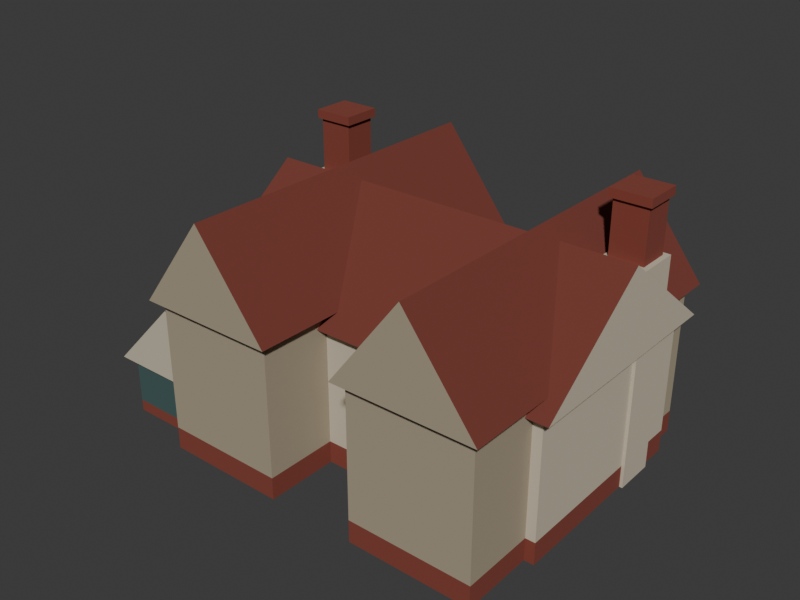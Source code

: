 # Source: test-hudec-topology-c-massing.blend  (saved by Blender 5.2.44; exported with 4.5.12 LTS)
import bpy
from mathutils import Matrix  # noqa: F401  (used for matrix-valued properties, if any)

bpy.ops.wm.read_factory_settings(use_empty=True)
scene = bpy.context.scene
scene.name = 'Scene'

# ---- collections
col_collection = bpy.data.collections.new('Collection'); scene.collection.children.link(col_collection)

# ---- materials (node trees are filled in below, after node groups)
mat_test_hudec_topology_c_brick_muted_brick = bpy.data.materials.new('test-hudec-topology-c-brick-muted-brick')
mat_test_hudec_topology_c_brick_muted_brick.diffuse_color = (0.227, 0.04817, 0.03071, 1.0)
mat_test_hudec_topology_c_brick_muted_brick.roughness = 0.96
mat_test_hudec_topology_c_wall_warm_plaster = bpy.data.materials.new('test-hudec-topology-c-wall-warm-plaster')
mat_test_hudec_topology_c_wall_warm_plaster.diffuse_color = (0.5776, 0.5089, 0.3864, 1.0)
mat_test_hudec_topology_c_wall_warm_plaster.roughness = 0.94
mat_test_hudec_topology_c_wallshade_warm_plaster_shadow = bpy.data.materials.new('test-hudec-topology-c-wallShade-warm-plaster-shadow')
mat_test_hudec_topology_c_wallshade_warm_plaster_shadow.diffuse_color = (0.3916, 0.3278, 0.2307, 1.0)
mat_test_hudec_topology_c_wallshade_warm_plaster_shadow.roughness = 0.95
mat_test_hudec_topology_c_glass_muted_glass = bpy.data.materials.new('test-hudec-topology-c-glass-muted-glass')
mat_test_hudec_topology_c_glass_muted_glass.diffuse_color = (0.0648, 0.1195, 0.1144, 1.0)
mat_test_hudec_topology_c_glass_muted_glass.roughness = 0.42
mat_test_hudec_topology_c_roof_muted_red_tile = bpy.data.materials.new('test-hudec-topology-c-roof-muted-red-tile')
mat_test_hudec_topology_c_roof_muted_red_tile.diffuse_color = (0.1746, 0.0382, 0.02519, 1.0)
mat_test_hudec_topology_c_roof_muted_red_tile.roughness = 0.9

# ---- material node trees
mat_test_hudec_topology_c_brick_muted_brick.use_nodes = True; mat_test_hudec_topology_c_brick_muted_brick.node_tree.nodes.clear()
_N = mat_test_hudec_topology_c_brick_muted_brick.node_tree.nodes; _L = mat_test_hudec_topology_c_brick_muted_brick.node_tree.links
n0 = _N.new('ShaderNodeBsdfPrincipled'); n0.name = 'Principled BSDF'; n0.location = (-200, 100)
n0.inputs[0].default_value = (0.227, 0.04817, 0.03071, 1.0)
n0.inputs[2].default_value = 0.96
n0.inputs[10].default_value = 0.005
n1 = _N.new('ShaderNodeOutputMaterial'); n1.name = 'Material Output'; n1.location = (200, 100)
_L.new(n0.outputs[0], n1.inputs[0])
n1.is_active_output = True
mat_test_hudec_topology_c_wall_warm_plaster.use_nodes = True; mat_test_hudec_topology_c_wall_warm_plaster.node_tree.nodes.clear()
_N = mat_test_hudec_topology_c_wall_warm_plaster.node_tree.nodes; _L = mat_test_hudec_topology_c_wall_warm_plaster.node_tree.links
n0 = _N.new('ShaderNodeBsdfPrincipled'); n0.name = 'Principled BSDF'; n0.location = (-200, 100)
n0.inputs[0].default_value = (0.5776, 0.5089, 0.3864, 1.0)
n0.inputs[2].default_value = 0.94
n0.inputs[10].default_value = 0.005
n1 = _N.new('ShaderNodeOutputMaterial'); n1.name = 'Material Output'; n1.location = (200, 100)
_L.new(n0.outputs[0], n1.inputs[0])
n1.is_active_output = True
mat_test_hudec_topology_c_wallshade_warm_plaster_shadow.use_nodes = True; mat_test_hudec_topology_c_wallshade_warm_plaster_shadow.node_tree.nodes.clear()
_N = mat_test_hudec_topology_c_wallshade_warm_plaster_shadow.node_tree.nodes; _L = mat_test_hudec_topology_c_wallshade_warm_plaster_shadow.node_tree.links
n0 = _N.new('ShaderNodeBsdfPrincipled'); n0.name = 'Principled BSDF'; n0.location = (-200, 100)
n0.inputs[0].default_value = (0.3916, 0.3278, 0.2307, 1.0)
n0.inputs[2].default_value = 0.95
n0.inputs[10].default_value = 0.005
n1 = _N.new('ShaderNodeOutputMaterial'); n1.name = 'Material Output'; n1.location = (200, 100)
_L.new(n0.outputs[0], n1.inputs[0])
n1.is_active_output = True
mat_test_hudec_topology_c_glass_muted_glass.use_nodes = True; mat_test_hudec_topology_c_glass_muted_glass.node_tree.nodes.clear()
_N = mat_test_hudec_topology_c_glass_muted_glass.node_tree.nodes; _L = mat_test_hudec_topology_c_glass_muted_glass.node_tree.links
n0 = _N.new('ShaderNodeBsdfPrincipled'); n0.name = 'Principled BSDF'; n0.location = (-200, 100)
n0.inputs[0].default_value = (0.0648, 0.1195, 0.1144, 1.0)
n0.inputs[2].default_value = 0.42
n0.inputs[10].default_value = 0.005
n1 = _N.new('ShaderNodeOutputMaterial'); n1.name = 'Material Output'; n1.location = (200, 100)
_L.new(n0.outputs[0], n1.inputs[0])
n1.is_active_output = True
mat_test_hudec_topology_c_roof_muted_red_tile.use_nodes = True; mat_test_hudec_topology_c_roof_muted_red_tile.node_tree.nodes.clear()
_N = mat_test_hudec_topology_c_roof_muted_red_tile.node_tree.nodes; _L = mat_test_hudec_topology_c_roof_muted_red_tile.node_tree.links
n0 = _N.new('ShaderNodeBsdfPrincipled'); n0.name = 'Principled BSDF'; n0.location = (-200, 100)
n0.inputs[0].default_value = (0.1746, 0.0382, 0.02519, 1.0)
n0.inputs[2].default_value = 0.9
n0.inputs[10].default_value = 0.005
n1 = _N.new('ShaderNodeOutputMaterial'); n1.name = 'Material Output'; n1.location = (200, 100)
_L.new(n0.outputs[0], n1.inputs[0])
n1.is_active_output = True

# ---- world
world_world = bpy.data.worlds.new('World'); scene.world = world_world
world_world.use_nodes = True; world_world.node_tree.nodes.clear()
_N = world_world.node_tree.nodes; _L = world_world.node_tree.links
n0 = _N.new('ShaderNodeOutputWorld'); n0.name = 'World Output'; n0.location = (200, 100)
n1 = _N.new('ShaderNodeBackground'); n1.name = 'Background'; n1.location = (-200, 100)
n1.inputs[0].default_value = (0.05088, 0.05088, 0.05088, 1.0)
_L.new(n1.outputs[0], n0.inputs[0])
n0.is_active_output = True
world_world.color = (0.6795, 0.5972, 0.3968)
world_world.sun_shadow_jitter_overblur = 0.0

# ---- meshes
me_cube = bpy.data.meshes.new('Cube')
me_cube.from_pydata([(-4.6, -2.7, -0.29), (-4.6, -2.7, 0.29), (-4.6, 2.7, -0.29), (-4.6, 2.7, 0.29), (4.6, -2.7, -0.29), (4.6, -2.7, 0.29), (4.6, 2.7, -0.29), (4.6, 2.7, 0.29)], [], [(0, 1, 3, 2), (2, 3, 7, 6), (6, 7, 5, 4), (4, 5, 1, 0), (2, 6, 4, 0), (7, 3, 1, 5)])
_uv = me_cube.uv_layers.new(name='UVMap')
_uv.uv.foreach_set('vector', [0.375, 0.0, 0.625, 0.0, 0.625, 0.25, 0.375, 0.25, 0.375, 0.25, 0.625, 0.25, 0.625, 0.5, 0.375, 0.5, 0.375, 0.5, 0.625, 0.5, 0.625, 0.75, 0.375, 0.75, 0.375, 0.75, 0.625, 0.75, 0.625, 1.0, 0.375, 1.0, 0.125, 0.5, 0.375, 0.5, 0.375, 0.75, 0.125, 0.75, 0.625, 0.5, 0.875, 0.5, 0.875, 0.75, 0.625, 0.75])
me_cube.materials.append(mat_test_hudec_topology_c_brick_muted_brick)
me_cube.update()
me_cube_001 = bpy.data.meshes.new('Cube.001')
me_cube_001.from_pydata([(-4.6, -2.7, -1.55), (-4.6, -2.7, 1.55), (-4.6, 2.7, -1.55), (-4.6, 2.7, 1.55), (4.6, -2.7, -1.55), (4.6, -2.7, 1.55), (4.6, 2.7, -1.55), (4.6, 2.7, 1.55)], [], [(0, 1, 3, 2), (2, 3, 7, 6), (6, 7, 5, 4), (4, 5, 1, 0), (2, 6, 4, 0), (7, 3, 1, 5)])
_uv = me_cube_001.uv_layers.new(name='UVMap')
_uv.uv.foreach_set('vector', [0.375, 0.0, 0.625, 0.0, 0.625, 0.25, 0.375, 0.25, 0.375, 0.25, 0.625, 0.25, 0.625, 0.5, 0.375, 0.5, 0.375, 0.5, 0.625, 0.5, 0.625, 0.75, 0.375, 0.75, 0.375, 0.75, 0.625, 0.75, 0.625, 1.0, 0.375, 1.0, 0.125, 0.5, 0.375, 0.5, 0.375, 0.75, 0.125, 0.75, 0.625, 0.5, 0.875, 0.5, 0.875, 0.75, 0.625, 0.75])
me_cube_001.materials.append(mat_test_hudec_topology_c_wall_warm_plaster)
me_cube_001.update()
me_cube_002 = bpy.data.meshes.new('Cube.002')
me_cube_002.from_pydata([(-1.6, -4.1, -0.29), (-1.6, -4.1, 0.29), (-1.6, 4.1, -0.29), (-1.6, 4.1, 0.29), (1.6, -4.1, -0.29), (1.6, -4.1, 0.29), (1.6, 4.1, -0.29), (1.6, 4.1, 0.29)], [], [(0, 1, 3, 2), (2, 3, 7, 6), (6, 7, 5, 4), (4, 5, 1, 0), (2, 6, 4, 0), (7, 3, 1, 5)])
_uv = me_cube_002.uv_layers.new(name='UVMap')
_uv.uv.foreach_set('vector', [0.375, 0.0, 0.625, 0.0, 0.625, 0.25, 0.375, 0.25, 0.375, 0.25, 0.625, 0.25, 0.625, 0.5, 0.375, 0.5, 0.375, 0.5, 0.625, 0.5, 0.625, 0.75, 0.375, 0.75, 0.375, 0.75, 0.625, 0.75, 0.625, 1.0, 0.375, 1.0, 0.125, 0.5, 0.375, 0.5, 0.375, 0.75, 0.125, 0.75, 0.625, 0.5, 0.875, 0.5, 0.875, 0.75, 0.625, 0.75])
me_cube_002.materials.append(mat_test_hudec_topology_c_brick_muted_brick)
me_cube_002.update()
me_cube_003 = bpy.data.meshes.new('Cube.003')
me_cube_003.from_pydata([(-1.6, -4.1, -1.72), (-1.6, -4.1, 1.72), (-1.6, 4.1, -1.72), (-1.6, 4.1, 1.72), (1.6, -4.1, -1.72), (1.6, -4.1, 1.72), (1.6, 4.1, -1.72), (1.6, 4.1, 1.72)], [], [(0, 1, 3, 2), (2, 3, 7, 6), (6, 7, 5, 4), (4, 5, 1, 0), (2, 6, 4, 0), (7, 3, 1, 5)])
_uv = me_cube_003.uv_layers.new(name='UVMap')
_uv.uv.foreach_set('vector', [0.375, 0.0, 0.625, 0.0, 0.625, 0.25, 0.375, 0.25, 0.375, 0.25, 0.625, 0.25, 0.625, 0.5, 0.375, 0.5, 0.375, 0.5, 0.625, 0.5, 0.625, 0.75, 0.375, 0.75, 0.375, 0.75, 0.625, 0.75, 0.625, 1.0, 0.375, 1.0, 0.125, 0.5, 0.375, 0.5, 0.375, 0.75, 0.125, 0.75, 0.625, 0.5, 0.875, 0.5, 0.875, 0.75, 0.625, 0.75])
me_cube_003.materials.append(mat_test_hudec_topology_c_wallshade_warm_plaster_shadow)
me_cube_003.update()
me_cube_004 = bpy.data.meshes.new('Cube.004')
me_cube_004.from_pydata([(-1.6, -4.1, -0.29), (-1.6, -4.1, 0.29), (-1.6, 4.1, -0.29), (-1.6, 4.1, 0.29), (1.6, -4.1, -0.29), (1.6, -4.1, 0.29), (1.6, 4.1, -0.29), (1.6, 4.1, 0.29)], [], [(0, 1, 3, 2), (2, 3, 7, 6), (6, 7, 5, 4), (4, 5, 1, 0), (2, 6, 4, 0), (7, 3, 1, 5)])
_uv = me_cube_004.uv_layers.new(name='UVMap')
_uv.uv.foreach_set('vector', [0.375, 0.0, 0.625, 0.0, 0.625, 0.25, 0.375, 0.25, 0.375, 0.25, 0.625, 0.25, 0.625, 0.5, 0.375, 0.5, 0.375, 0.5, 0.625, 0.5, 0.625, 0.75, 0.375, 0.75, 0.375, 0.75, 0.625, 0.75, 0.625, 1.0, 0.375, 1.0, 0.125, 0.5, 0.375, 0.5, 0.375, 0.75, 0.125, 0.75, 0.625, 0.5, 0.875, 0.5, 0.875, 0.75, 0.625, 0.75])
me_cube_004.materials.append(mat_test_hudec_topology_c_brick_muted_brick)
me_cube_004.update()
me_cube_005 = bpy.data.meshes.new('Cube.005')
me_cube_005.from_pydata([(-1.6, -4.1, -1.72), (-1.6, -4.1, 1.72), (-1.6, 4.1, -1.72), (-1.6, 4.1, 1.72), (1.6, -4.1, -1.72), (1.6, -4.1, 1.72), (1.6, 4.1, -1.72), (1.6, 4.1, 1.72)], [], [(0, 1, 3, 2), (2, 3, 7, 6), (6, 7, 5, 4), (4, 5, 1, 0), (2, 6, 4, 0), (7, 3, 1, 5)])
_uv = me_cube_005.uv_layers.new(name='UVMap')
_uv.uv.foreach_set('vector', [0.375, 0.0, 0.625, 0.0, 0.625, 0.25, 0.375, 0.25, 0.375, 0.25, 0.625, 0.25, 0.625, 0.5, 0.375, 0.5, 0.375, 0.5, 0.625, 0.5, 0.625, 0.75, 0.375, 0.75, 0.375, 0.75, 0.625, 0.75, 0.625, 1.0, 0.375, 1.0, 0.125, 0.5, 0.375, 0.5, 0.375, 0.75, 0.125, 0.75, 0.625, 0.5, 0.875, 0.5, 0.875, 0.75, 0.625, 0.75])
me_cube_005.materials.append(mat_test_hudec_topology_c_wallshade_warm_plaster_shadow)
me_cube_005.update()
me_cube_006 = bpy.data.meshes.new('Cube.006')
me_cube_006.from_pydata([(-1.125, -3.4, -0.15), (-1.125, -3.4, 0.15), (-1.125, 3.4, -0.15), (-1.125, 3.4, 0.15), (1.125, -3.4, -0.15), (1.125, -3.4, 0.15), (1.125, 3.4, -0.15), (1.125, 3.4, 0.15)], [], [(0, 1, 3, 2), (2, 3, 7, 6), (6, 7, 5, 4), (4, 5, 1, 0), (2, 6, 4, 0), (7, 3, 1, 5)])
_uv = me_cube_006.uv_layers.new(name='UVMap')
_uv.uv.foreach_set('vector', [0.375, 0.0, 0.625, 0.0, 0.625, 0.25, 0.375, 0.25, 0.375, 0.25, 0.625, 0.25, 0.625, 0.5, 0.375, 0.5, 0.375, 0.5, 0.625, 0.5, 0.625, 0.75, 0.375, 0.75, 0.375, 0.75, 0.625, 0.75, 0.625, 1.0, 0.375, 1.0, 0.125, 0.5, 0.375, 0.5, 0.375, 0.75, 0.125, 0.75, 0.625, 0.5, 0.875, 0.5, 0.875, 0.75, 0.625, 0.75])
me_cube_006.materials.append(mat_test_hudec_topology_c_brick_muted_brick)
me_cube_006.update()
me_cube_007 = bpy.data.meshes.new('Cube.007')
me_cube_007.from_pydata([(-1.125, -3.4, -0.625), (-1.125, -3.4, 0.625), (-1.125, 3.4, -0.625), (-1.125, 3.4, 0.625), (1.125, -3.4, -0.625), (1.125, -3.4, 0.625), (1.125, 3.4, -0.625), (1.125, 3.4, 0.625)], [], [(0, 1, 3, 2), (2, 3, 7, 6), (6, 7, 5, 4), (4, 5, 1, 0), (2, 6, 4, 0), (7, 3, 1, 5)])
_uv = me_cube_007.uv_layers.new(name='UVMap')
_uv.uv.foreach_set('vector', [0.375, 0.0, 0.625, 0.0, 0.625, 0.25, 0.375, 0.25, 0.375, 0.25, 0.625, 0.25, 0.625, 0.5, 0.375, 0.5, 0.375, 0.5, 0.625, 0.5, 0.625, 0.75, 0.375, 0.75, 0.375, 0.75, 0.625, 0.75, 0.625, 1.0, 0.375, 1.0, 0.125, 0.5, 0.375, 0.5, 0.375, 0.75, 0.125, 0.75, 0.625, 0.5, 0.875, 0.5, 0.875, 0.75, 0.625, 0.75])
me_cube_007.materials.append(mat_test_hudec_topology_c_glass_muted_glass)
me_cube_007.update()
me_cube_008 = bpy.data.meshes.new('Cube.008')
me_cube_008.from_pydata([(-0.56, -0.54, -2.75), (-0.56, -0.54, 2.75), (-0.56, 0.54, -2.75), (-0.56, 0.54, 2.75), (0.56, -0.54, -2.75), (0.56, -0.54, 2.75), (0.56, 0.54, -2.75), (0.56, 0.54, 2.75)], [], [(0, 1, 3, 2), (2, 3, 7, 6), (6, 7, 5, 4), (4, 5, 1, 0), (2, 6, 4, 0), (7, 3, 1, 5)])
_uv = me_cube_008.uv_layers.new(name='UVMap')
_uv.uv.foreach_set('vector', [0.375, 0.0, 0.625, 0.0, 0.625, 0.25, 0.375, 0.25, 0.375, 0.25, 0.625, 0.25, 0.625, 0.5, 0.375, 0.5, 0.375, 0.5, 0.625, 0.5, 0.625, 0.75, 0.375, 0.75, 0.375, 0.75, 0.625, 0.75, 0.625, 1.0, 0.375, 1.0, 0.125, 0.5, 0.375, 0.5, 0.375, 0.75, 0.125, 0.75, 0.625, 0.5, 0.875, 0.5, 0.875, 0.75, 0.625, 0.75])
me_cube_008.materials.append(mat_test_hudec_topology_c_wall_warm_plaster)
me_cube_008.update()
me_cube_009 = bpy.data.meshes.new('Cube.009')
me_cube_009.from_pydata([(-0.43, -0.41, -0.84), (-0.43, -0.41, 0.84), (-0.43, 0.41, -0.84), (-0.43, 0.41, 0.84), (0.43, -0.41, -0.84), (0.43, -0.41, 0.84), (0.43, 0.41, -0.84), (0.43, 0.41, 0.84)], [], [(0, 1, 3, 2), (2, 3, 7, 6), (6, 7, 5, 4), (4, 5, 1, 0), (2, 6, 4, 0), (7, 3, 1, 5)])
_uv = me_cube_009.uv_layers.new(name='UVMap')
_uv.uv.foreach_set('vector', [0.375, 0.0, 0.625, 0.0, 0.625, 0.25, 0.375, 0.25, 0.375, 0.25, 0.625, 0.25, 0.625, 0.5, 0.375, 0.5, 0.375, 0.5, 0.625, 0.5, 0.625, 0.75, 0.375, 0.75, 0.375, 0.75, 0.625, 0.75, 0.625, 1.0, 0.375, 1.0, 0.125, 0.5, 0.375, 0.5, 0.375, 0.75, 0.125, 0.75, 0.625, 0.5, 0.875, 0.5, 0.875, 0.75, 0.625, 0.75])
me_cube_009.materials.append(mat_test_hudec_topology_c_brick_muted_brick)
me_cube_009.update()
me_cube_010 = bpy.data.meshes.new('Cube.010')
me_cube_010.from_pydata([(-0.51, -0.49, -0.11), (-0.51, -0.49, 0.11), (-0.51, 0.49, -0.11), (-0.51, 0.49, 0.11), (0.51, -0.49, -0.11), (0.51, -0.49, 0.11), (0.51, 0.49, -0.11), (0.51, 0.49, 0.11)], [], [(0, 1, 3, 2), (2, 3, 7, 6), (6, 7, 5, 4), (4, 5, 1, 0), (2, 6, 4, 0), (7, 3, 1, 5)])
_uv = me_cube_010.uv_layers.new(name='UVMap')
_uv.uv.foreach_set('vector', [0.375, 0.0, 0.625, 0.0, 0.625, 0.25, 0.375, 0.25, 0.375, 0.25, 0.625, 0.25, 0.625, 0.5, 0.375, 0.5, 0.375, 0.5, 0.625, 0.5, 0.625, 0.75, 0.375, 0.75, 0.375, 0.75, 0.625, 0.75, 0.625, 1.0, 0.375, 1.0, 0.125, 0.5, 0.375, 0.5, 0.375, 0.75, 0.125, 0.75, 0.625, 0.5, 0.875, 0.5, 0.875, 0.75, 0.625, 0.75])
me_cube_010.materials.append(mat_test_hudec_topology_c_brick_muted_brick)
me_cube_010.update()
me_cube_011 = bpy.data.meshes.new('Cube.011')
me_cube_011.from_pydata([(-0.56, -0.54, -2.75), (-0.56, -0.54, 2.75), (-0.56, 0.54, -2.75), (-0.56, 0.54, 2.75), (0.56, -0.54, -2.75), (0.56, -0.54, 2.75), (0.56, 0.54, -2.75), (0.56, 0.54, 2.75)], [], [(0, 1, 3, 2), (2, 3, 7, 6), (6, 7, 5, 4), (4, 5, 1, 0), (2, 6, 4, 0), (7, 3, 1, 5)])
_uv = me_cube_011.uv_layers.new(name='UVMap')
_uv.uv.foreach_set('vector', [0.375, 0.0, 0.625, 0.0, 0.625, 0.25, 0.375, 0.25, 0.375, 0.25, 0.625, 0.25, 0.625, 0.5, 0.375, 0.5, 0.375, 0.5, 0.625, 0.5, 0.625, 0.75, 0.375, 0.75, 0.375, 0.75, 0.625, 0.75, 0.625, 1.0, 0.375, 1.0, 0.125, 0.5, 0.375, 0.5, 0.375, 0.75, 0.125, 0.75, 0.625, 0.5, 0.875, 0.5, 0.875, 0.75, 0.625, 0.75])
me_cube_011.materials.append(mat_test_hudec_topology_c_wall_warm_plaster)
me_cube_011.update()
me_cube_012 = bpy.data.meshes.new('Cube.012')
me_cube_012.from_pydata([(-0.43, -0.41, -0.84), (-0.43, -0.41, 0.84), (-0.43, 0.41, -0.84), (-0.43, 0.41, 0.84), (0.43, -0.41, -0.84), (0.43, -0.41, 0.84), (0.43, 0.41, -0.84), (0.43, 0.41, 0.84)], [], [(0, 1, 3, 2), (2, 3, 7, 6), (6, 7, 5, 4), (4, 5, 1, 0), (2, 6, 4, 0), (7, 3, 1, 5)])
_uv = me_cube_012.uv_layers.new(name='UVMap')
_uv.uv.foreach_set('vector', [0.375, 0.0, 0.625, 0.0, 0.625, 0.25, 0.375, 0.25, 0.375, 0.25, 0.625, 0.25, 0.625, 0.5, 0.375, 0.5, 0.375, 0.5, 0.625, 0.5, 0.625, 0.75, 0.375, 0.75, 0.375, 0.75, 0.625, 0.75, 0.625, 1.0, 0.375, 1.0, 0.125, 0.5, 0.375, 0.5, 0.375, 0.75, 0.125, 0.75, 0.625, 0.5, 0.875, 0.5, 0.875, 0.75, 0.625, 0.75])
me_cube_012.materials.append(mat_test_hudec_topology_c_brick_muted_brick)
me_cube_012.update()
me_cube_013 = bpy.data.meshes.new('Cube.013')
me_cube_013.from_pydata([(-0.51, -0.49, -0.11), (-0.51, -0.49, 0.11), (-0.51, 0.49, -0.11), (-0.51, 0.49, 0.11), (0.51, -0.49, -0.11), (0.51, -0.49, 0.11), (0.51, 0.49, -0.11), (0.51, 0.49, 0.11)], [], [(0, 1, 3, 2), (2, 3, 7, 6), (6, 7, 5, 4), (4, 5, 1, 0), (2, 6, 4, 0), (7, 3, 1, 5)])
_uv = me_cube_013.uv_layers.new(name='UVMap')
_uv.uv.foreach_set('vector', [0.375, 0.0, 0.625, 0.0, 0.625, 0.25, 0.375, 0.25, 0.375, 0.25, 0.625, 0.25, 0.625, 0.5, 0.375, 0.5, 0.375, 0.5, 0.625, 0.5, 0.625, 0.75, 0.375, 0.75, 0.375, 0.75, 0.625, 0.75, 0.625, 1.0, 0.375, 1.0, 0.125, 0.5, 0.375, 0.5, 0.375, 0.75, 0.125, 0.75, 0.625, 0.5, 0.875, 0.5, 0.875, 0.75, 0.625, 0.75])
me_cube_013.materials.append(mat_test_hudec_topology_c_brick_muted_brick)
me_cube_013.update()
me_continuous_main_roof_mesh = bpy.data.meshes.new('continuous-main-roof-mesh')
me_continuous_main_roof_mesh.from_pydata([(-4.9, -2.85, 3.68), (4.9, -2.85, 3.68), (4.9, 3.15, 3.68), (-4.9, 3.15, 3.68), (-4.9, 0.15, 6.0), (4.9, 0.15, 6.0)], [], [(0, 1, 5, 4), (3, 4, 5, 2), (0, 4, 3), (1, 2, 5), (0, 3, 2, 1)])
me_continuous_main_roof_mesh.polygons.foreach_set('material_index', [0, 0, 1, 1, 0])
me_continuous_main_roof_mesh.materials.append(mat_test_hudec_topology_c_roof_muted_red_tile)
me_continuous_main_roof_mesh.materials.append(mat_test_hudec_topology_c_wall_warm_plaster)
me_continuous_main_roof_mesh.update()
me_left_through_cross_roof_mesh = bpy.data.meshes.new('left-through-cross-roof-mesh')
me_left_through_cross_roof_mesh.from_pydata([(-4.575, -4.7, 4.02), (-0.925, -4.7, 4.02), (-0.925, 4.0, 4.02), (-4.575, 4.0, 4.02), (-2.75, -4.7, 6.4), (-2.75, 4.0, 6.4)], [], [(0, 4, 5, 3), (1, 2, 5, 4), (0, 1, 4), (3, 5, 2), (0, 3, 2, 1)])
me_left_through_cross_roof_mesh.polygons.foreach_set('material_index', [0, 0, 1, 1, 0])
me_left_through_cross_roof_mesh.materials.append(mat_test_hudec_topology_c_roof_muted_red_tile)
me_left_through_cross_roof_mesh.materials.append(mat_test_hudec_topology_c_wallshade_warm_plaster_shadow)
me_left_through_cross_roof_mesh.update()
me_right_through_cross_roof_mesh = bpy.data.meshes.new('right-through-cross-roof-mesh')
me_right_through_cross_roof_mesh.from_pydata([(0.925, -4.7, 4.02), (4.575, -4.7, 4.02), (4.575, 4.0, 4.02), (0.925, 4.0, 4.02), (2.75, -4.7, 6.4), (2.75, 4.0, 6.4)], [], [(0, 4, 5, 3), (1, 2, 5, 4), (0, 1, 4), (3, 5, 2), (0, 3, 2, 1)])
me_right_through_cross_roof_mesh.polygons.foreach_set('material_index', [0, 0, 1, 1, 0])
me_right_through_cross_roof_mesh.materials.append(mat_test_hudec_topology_c_roof_muted_red_tile)
me_right_through_cross_roof_mesh.materials.append(mat_test_hudec_topology_c_wallshade_warm_plaster_shadow)
me_right_through_cross_roof_mesh.update()
me_left_veranda_main_roof_extension_mesh = bpy.data.meshes.new('left-veranda-main-roof-extension-mesh')
me_left_veranda_main_roof_extension_mesh.from_pydata([(-6.6, -4.175, 1.58), (-6.6, 3.075, 1.58), (-3.9, -4.175, 1.58), (-3.9, 3.075, 1.58), (-3.9, -4.175, 4.35), (-3.9, 3.075, 4.35)], [], [(0, 4, 5, 1), (2, 3, 5, 4), (0, 2, 4), (1, 5, 3), (0, 1, 3, 2)])
me_left_veranda_main_roof_extension_mesh.polygons.foreach_set('material_index', [0, 1, 1, 1, 0])
me_left_veranda_main_roof_extension_mesh.materials.append(mat_test_hudec_topology_c_roof_muted_red_tile)
me_left_veranda_main_roof_extension_mesh.materials.append(mat_test_hudec_topology_c_wall_warm_plaster)
me_left_veranda_main_roof_extension_mesh.update()

# ---- objects
ob_continuous_main_range_lower = bpy.data.objects.new('continuous-main-range-lower', me_cube)
ob_continuous_main_range_upper = bpy.data.objects.new('continuous-main-range-upper', me_cube_001)
ob_left_through_cross_wing_lower = bpy.data.objects.new('left-through-cross-wing-lower', me_cube_002)
ob_left_through_cross_wing_upper = bpy.data.objects.new('left-through-cross-wing-upper', me_cube_003)
ob_right_through_cross_wing_lower = bpy.data.objects.new('right-through-cross-wing-lower', me_cube_004)
ob_right_through_cross_wing_upper = bpy.data.objects.new('right-through-cross-wing-upper', me_cube_005)
ob_left_full_length_glass_veranda_lower = bpy.data.objects.new('left-full-length-glass-veranda-lower', me_cube_006)
ob_left_full_length_glass_veranda_upper = bpy.data.objects.new('left-full-length-glass-veranda-upper', me_cube_007)
ob_left_chimney_white_tower_body = bpy.data.objects.new('left-chimney-white-tower-body', me_cube_008)
ob_left_chimney_brick_head_body = bpy.data.objects.new('left-chimney-brick-head-body', me_cube_009)
ob_left_chimney_brick_cap_body = bpy.data.objects.new('left-chimney-brick-cap-body', me_cube_010)
ob_right_chimney_white_tower_body = bpy.data.objects.new('right-chimney-white-tower-body', me_cube_011)
ob_right_chimney_brick_head_body = bpy.data.objects.new('right-chimney-brick-head-body', me_cube_012)
ob_right_chimney_brick_cap_body = bpy.data.objects.new('right-chimney-brick-cap-body', me_cube_013)
ob_continuous_main_roof = bpy.data.objects.new('continuous-main-roof', me_continuous_main_roof_mesh)
ob_left_through_cross_roof = bpy.data.objects.new('left-through-cross-roof', me_left_through_cross_roof_mesh)
ob_right_through_cross_roof = bpy.data.objects.new('right-through-cross-roof', me_right_through_cross_roof_mesh)
ob_left_veranda_main_roof_extension = bpy.data.objects.new('left-veranda-main-roof-extension', me_left_veranda_main_roof_extension_mesh)

# ---- transforms, parenting, visibility, modifiers, constraints
ob_continuous_main_range_lower.location = (0.0, 0.15, 0.29)
ob_continuous_main_range_upper.location = (0.0, 0.15, 2.13)
ob_left_through_cross_wing_lower.location = (-2.75, -0.35, 0.29)
ob_left_through_cross_wing_upper.location = (-2.75, -0.35, 2.3)
ob_right_through_cross_wing_lower.location = (2.75, -0.35, 0.29)
ob_right_through_cross_wing_upper.location = (2.75, -0.35, 2.3)
ob_left_full_length_glass_veranda_lower.location = (-5.25, -0.55, 0.15)
ob_left_full_length_glass_veranda_upper.location = (-5.25, -0.55, 0.925)
ob_left_chimney_white_tower_body.location = (-4.12, 1.5, 2.75)
ob_left_chimney_brick_head_body.location = (-4.12, 1.5, 6.18)
ob_left_chimney_brick_cap_body.location = (-4.12, 1.5, 6.97)
ob_right_chimney_white_tower_body.location = (4.12, 1.5, 2.75)
ob_right_chimney_brick_head_body.location = (4.12, 1.5, 6.18)
ob_right_chimney_brick_cap_body.location = (4.12, 1.5, 6.97)
ob_continuous_main_roof.location = (0.0, 0.0, 0.0)
ob_left_through_cross_roof.location = (0.0, 0.0, 0.0)
ob_right_through_cross_roof.location = (0.0, 0.0, 0.0)
ob_left_veranda_main_roof_extension.location = (0.0, 0.0, 0.0)

# ---- collection membership
col_collection.objects.link(ob_continuous_main_range_lower)
col_collection.objects.link(ob_continuous_main_range_upper)
col_collection.objects.link(ob_left_through_cross_wing_lower)
col_collection.objects.link(ob_left_through_cross_wing_upper)
col_collection.objects.link(ob_right_through_cross_wing_lower)
col_collection.objects.link(ob_right_through_cross_wing_upper)
col_collection.objects.link(ob_left_full_length_glass_veranda_lower)
col_collection.objects.link(ob_left_full_length_glass_veranda_upper)
col_collection.objects.link(ob_left_chimney_white_tower_body)
col_collection.objects.link(ob_left_chimney_brick_head_body)
col_collection.objects.link(ob_left_chimney_brick_cap_body)
col_collection.objects.link(ob_right_chimney_white_tower_body)
col_collection.objects.link(ob_right_chimney_brick_head_body)
col_collection.objects.link(ob_right_chimney_brick_cap_body)
col_collection.objects.link(ob_continuous_main_roof)
col_collection.objects.link(ob_left_through_cross_roof)
col_collection.objects.link(ob_right_through_cross_roof)
col_collection.objects.link(ob_left_veranda_main_roof_extension)

# ---- scene / render settings (as saved in the file)
scene.frame_start = 1; scene.frame_end = 250; scene.frame_set(1)
scene.render.engine = 'BLENDER_WORKBENCH'
scene.render.resolution_x = 960
scene.render.resolution_y = 720
scene.render.bake_bias = 0.0
scene.render.bake_samples = 0
scene.render.compositor_device = 'GPU'
scene.eevee.use_volume_custom_range = False
scene.eevee.fast_gi_thickness_near = 0.1
scene.eevee.fast_gi_thickness_far = 0.0
scene.eevee.ray_tracing_options.screen_trace_thickness = 0.1
bpy.context.view_layer.update()

# ---- added for rendering (the .blend has no active camera and no usable light): camera, sun
cam_auto = bpy.data.cameras.new('AutoCamera')
cam_auto.lens = 50.0
cam_auto.sensor_width = 36.0
cam_auto.clip_end = 1000.0
ob_auto_camera = bpy.data.objects.new('AutoCamera', cam_auto)
scene.collection.objects.link(ob_auto_camera)
ob_auto_camera.location = (14.0132, -18.1859, 15.4306)
ob_auto_camera.rotation_euler = (1.09748, -7.21219e-08, 0.694738)
scene.camera = ob_auto_camera
light_auto_sun = bpy.data.lights.new('AutoSun', 'SUN')
light_auto_sun.energy = 3.0
light_auto_sun.angle = 0.0523599
ob_auto_sun = bpy.data.objects.new('AutoSun', light_auto_sun)
scene.collection.objects.link(ob_auto_sun)
ob_auto_sun.rotation_euler = (0.872665, 0.174533, 0.523599)
bpy.context.view_layer.update()
